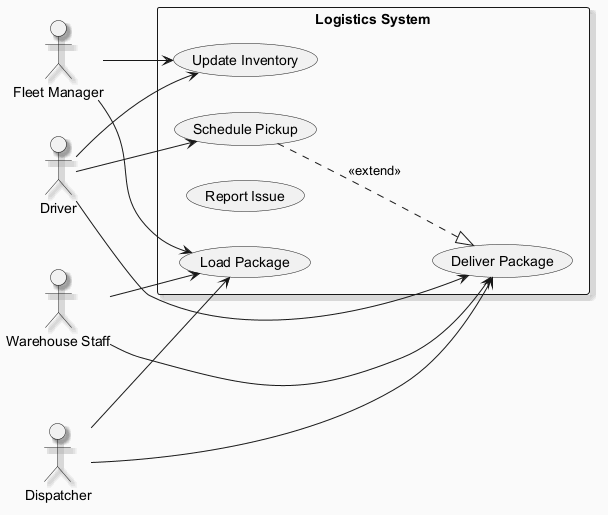

The diagram above was rendered by PlantUML. Its source (embedded in the PNG):
@startuml
skinparam backgroundColor #FAFAFA
skinparam classBackgroundColor #FFF3E0
skinparam classBorderColor #E65100
skinparam shadowing true
left to right direction
actor "Fleet Manager" as FM
actor "Driver" as D
actor "Warehouse Staff" as WS
actor "Dispatcher" as D1
rectangle "Logistics System" {
  usecase "Load Package" as UC_LoadPackage
  usecase "Schedule Pickup" as UC_SchedulePickup
  usecase "Deliver Package" as UC_DeliverPackage
  usecase "Report Issue" as UC_ReportIssue
  usecase "Update Inventory" as UC_UpdateInventory
}
FM --> UC_LoadPackage
FM --> UC_UpdateInventory
D --> UC_SchedulePickup
D --> UC_DeliverPackage
D --> UC_UpdateInventory
WS --> UC_LoadPackage
WS --> UC_DeliverPackage
D1 --> UC_DeliverPackage
D1 --> UC_LoadPackage
UC_SchedulePickup ..|> UC_DeliverPackage : <<extend>>
@enduml